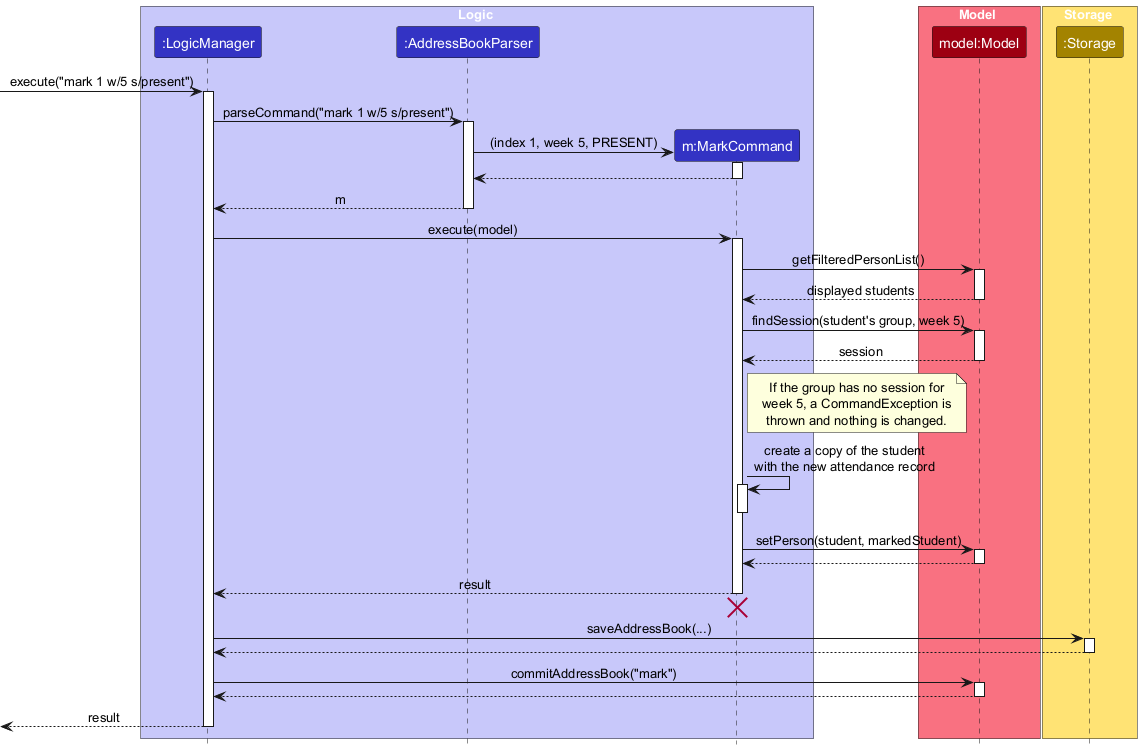

The diagram above was rendered by PlantUML. Its source (embedded in the PNG):
@startuml
!include style.puml
skinparam ArrowFontStyle plain

box Logic LOGIC_COLOR_T1
participant ":LogicManager" as LogicManager LOGIC_COLOR
participant ":AddressBookParser" as AddressBookParser LOGIC_COLOR
participant "m:MarkCommand" as MarkCommand LOGIC_COLOR
end box

box Model MODEL_COLOR_T1
participant "model:Model" as Model MODEL_COLOR
end box

box Storage STORAGE_COLOR_T1
participant ":Storage" as Storage STORAGE_COLOR
end box

[-> LogicManager : execute("mark 1 w/5 s/present")
activate LogicManager

LogicManager -> AddressBookParser : parseCommand("mark 1 w/5 s/present")
activate AddressBookParser

create MarkCommand
AddressBookParser -> MarkCommand : (index 1, week 5, PRESENT)
activate MarkCommand
MarkCommand --> AddressBookParser
deactivate MarkCommand

AddressBookParser --> LogicManager : m
deactivate AddressBookParser

LogicManager -> MarkCommand : execute(model)
activate MarkCommand

MarkCommand -> Model : getFilteredPersonList()
activate Model
Model --> MarkCommand : displayed students
deactivate Model

MarkCommand -> Model : findSession(student's group, week 5)
activate Model
Model --> MarkCommand : session
deactivate Model

note right of MarkCommand
  If the group has no session for
  week 5, a CommandException is
  thrown and nothing is changed.
end note

MarkCommand -> MarkCommand : create a copy of the student\nwith the new attendance record
activate MarkCommand
deactivate MarkCommand

MarkCommand -> Model : setPerson(student, markedStudent)
activate Model
Model --> MarkCommand
deactivate Model

MarkCommand --> LogicManager : result
deactivate MarkCommand
'Hidden arrow to position the destroy marker below the end of the activation bar.
MarkCommand -[hidden]-> LogicManager
destroy MarkCommand

LogicManager -> Storage : saveAddressBook(...)
activate Storage
Storage --> LogicManager
deactivate Storage

LogicManager -> Model : commitAddressBook("mark")
activate Model
Model --> LogicManager
deactivate Model

[<-- LogicManager : result
deactivate LogicManager
@enduml